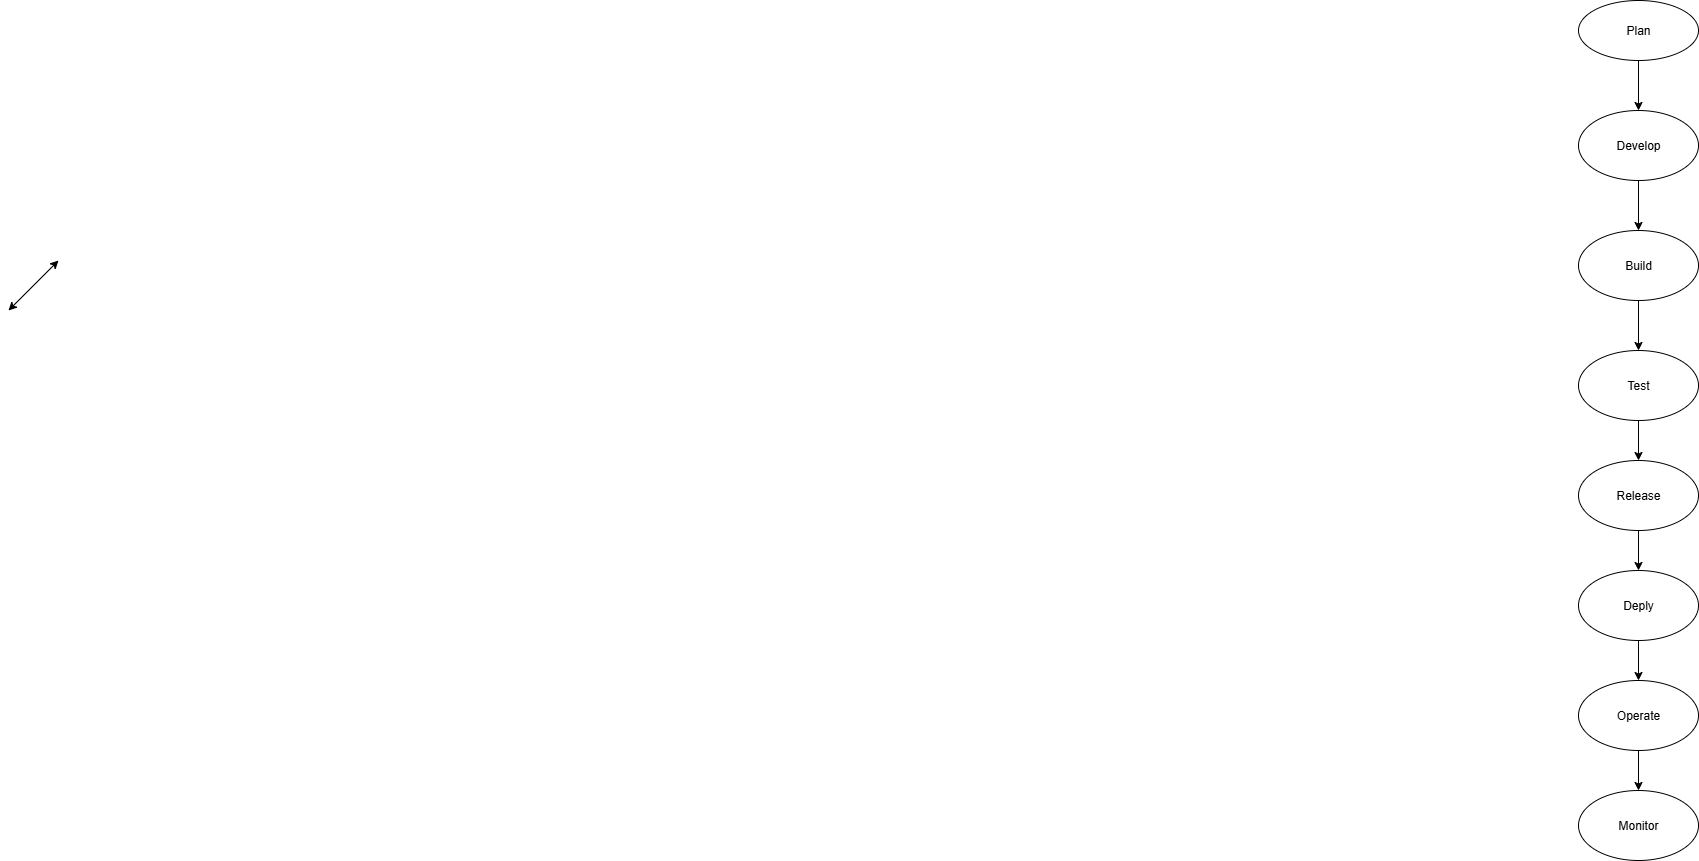

The diagram above was exported from draw.io. Its source (the exported page's mxGraphModel, read from the mxfile embedded in the PNG):
<mxGraphModel dx="2646" dy="535" grid="1" gridSize="10" guides="1" tooltips="1" connect="1" arrows="1" fold="1" page="1" pageScale="1" pageWidth="827" pageHeight="1169" math="0" shadow="0">
  <root>
    <mxCell id="0" />
    <mxCell id="1" parent="0" />
    <mxCell id="D9ZP-tBZxnHO5hKLJf8V-8" style="edgeStyle=orthogonalEdgeStyle;rounded=0;orthogonalLoop=1;jettySize=auto;html=1;entryX=0.5;entryY=0;entryDx=0;entryDy=0;" edge="1" parent="1" source="D9ZP-tBZxnHO5hKLJf8V-1" target="D9ZP-tBZxnHO5hKLJf8V-2">
      <mxGeometry relative="1" as="geometry" />
    </mxCell>
    <mxCell id="D9ZP-tBZxnHO5hKLJf8V-1" value="Plan" style="ellipse;whiteSpace=wrap;html=1;" vertex="1" parent="1">
      <mxGeometry x="360" y="30" width="120" height="60" as="geometry" />
    </mxCell>
    <mxCell id="D9ZP-tBZxnHO5hKLJf8V-9" style="edgeStyle=orthogonalEdgeStyle;rounded=0;orthogonalLoop=1;jettySize=auto;html=1;entryX=0.5;entryY=0;entryDx=0;entryDy=0;" edge="1" parent="1" source="D9ZP-tBZxnHO5hKLJf8V-2" target="D9ZP-tBZxnHO5hKLJf8V-3">
      <mxGeometry relative="1" as="geometry">
        <mxPoint x="420" y="250" as="targetPoint" />
      </mxGeometry>
    </mxCell>
    <mxCell id="D9ZP-tBZxnHO5hKLJf8V-2" value="Develop" style="ellipse;whiteSpace=wrap;html=1;" vertex="1" parent="1">
      <mxGeometry x="360" y="140" width="120" height="70" as="geometry" />
    </mxCell>
    <mxCell id="D9ZP-tBZxnHO5hKLJf8V-12" style="edgeStyle=orthogonalEdgeStyle;rounded=0;orthogonalLoop=1;jettySize=auto;html=1;entryX=0.5;entryY=0;entryDx=0;entryDy=0;" edge="1" parent="1" source="D9ZP-tBZxnHO5hKLJf8V-3" target="D9ZP-tBZxnHO5hKLJf8V-10">
      <mxGeometry relative="1" as="geometry" />
    </mxCell>
    <mxCell id="D9ZP-tBZxnHO5hKLJf8V-3" value="Build" style="ellipse;whiteSpace=wrap;html=1;" vertex="1" parent="1">
      <mxGeometry x="360" y="260" width="120" height="70" as="geometry" />
    </mxCell>
    <mxCell id="D9ZP-tBZxnHO5hKLJf8V-4" value="" style="endArrow=classic;startArrow=classic;html=1;rounded=0;" edge="1" parent="1">
      <mxGeometry width="50" height="50" relative="1" as="geometry">
        <mxPoint x="-1210" y="340" as="sourcePoint" />
        <mxPoint x="-1160" y="290" as="targetPoint" />
      </mxGeometry>
    </mxCell>
    <mxCell id="D9ZP-tBZxnHO5hKLJf8V-15" style="edgeStyle=orthogonalEdgeStyle;rounded=0;orthogonalLoop=1;jettySize=auto;html=1;exitX=0.5;exitY=1;exitDx=0;exitDy=0;entryX=0.5;entryY=0;entryDx=0;entryDy=0;" edge="1" parent="1" source="D9ZP-tBZxnHO5hKLJf8V-10" target="D9ZP-tBZxnHO5hKLJf8V-13">
      <mxGeometry relative="1" as="geometry" />
    </mxCell>
    <mxCell id="D9ZP-tBZxnHO5hKLJf8V-10" value="Test" style="ellipse;whiteSpace=wrap;html=1;" vertex="1" parent="1">
      <mxGeometry x="360" y="380" width="120" height="70" as="geometry" />
    </mxCell>
    <mxCell id="D9ZP-tBZxnHO5hKLJf8V-19" style="edgeStyle=orthogonalEdgeStyle;rounded=0;orthogonalLoop=1;jettySize=auto;html=1;exitX=0.5;exitY=1;exitDx=0;exitDy=0;entryX=0.5;entryY=0;entryDx=0;entryDy=0;" edge="1" parent="1" source="D9ZP-tBZxnHO5hKLJf8V-13" target="D9ZP-tBZxnHO5hKLJf8V-16">
      <mxGeometry relative="1" as="geometry" />
    </mxCell>
    <mxCell id="D9ZP-tBZxnHO5hKLJf8V-13" value="Release" style="ellipse;whiteSpace=wrap;html=1;" vertex="1" parent="1">
      <mxGeometry x="360" y="490" width="120" height="70" as="geometry" />
    </mxCell>
    <mxCell id="D9ZP-tBZxnHO5hKLJf8V-20" style="edgeStyle=orthogonalEdgeStyle;rounded=0;orthogonalLoop=1;jettySize=auto;html=1;exitX=0.5;exitY=1;exitDx=0;exitDy=0;entryX=0.5;entryY=0;entryDx=0;entryDy=0;" edge="1" parent="1" source="D9ZP-tBZxnHO5hKLJf8V-16" target="D9ZP-tBZxnHO5hKLJf8V-17">
      <mxGeometry relative="1" as="geometry" />
    </mxCell>
    <mxCell id="D9ZP-tBZxnHO5hKLJf8V-16" value="Deply" style="ellipse;whiteSpace=wrap;html=1;" vertex="1" parent="1">
      <mxGeometry x="360" y="600" width="120" height="70" as="geometry" />
    </mxCell>
    <mxCell id="D9ZP-tBZxnHO5hKLJf8V-21" style="edgeStyle=orthogonalEdgeStyle;rounded=0;orthogonalLoop=1;jettySize=auto;html=1;exitX=0.5;exitY=1;exitDx=0;exitDy=0;entryX=0.5;entryY=0;entryDx=0;entryDy=0;" edge="1" parent="1" source="D9ZP-tBZxnHO5hKLJf8V-17" target="D9ZP-tBZxnHO5hKLJf8V-18">
      <mxGeometry relative="1" as="geometry" />
    </mxCell>
    <mxCell id="D9ZP-tBZxnHO5hKLJf8V-17" value="Operate" style="ellipse;whiteSpace=wrap;html=1;" vertex="1" parent="1">
      <mxGeometry x="360" y="710" width="120" height="70" as="geometry" />
    </mxCell>
    <mxCell id="D9ZP-tBZxnHO5hKLJf8V-18" value="Monitor" style="ellipse;whiteSpace=wrap;html=1;" vertex="1" parent="1">
      <mxGeometry x="360" y="820" width="120" height="70" as="geometry" />
    </mxCell>
  </root>
</mxGraphModel>